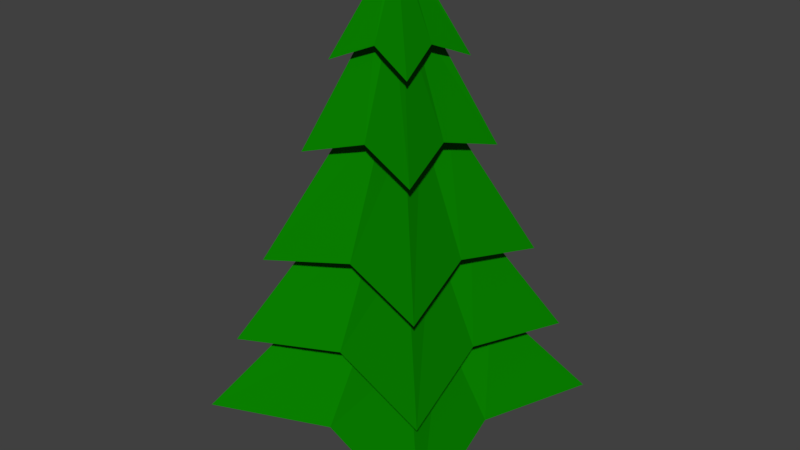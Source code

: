 # Source: LowPolySpure.blend  (saved by Blender 2.78.0; exported with 4.5.12 LTS)
import bpy
from mathutils import Matrix  # noqa: F401  (used for matrix-valued properties, if any)

bpy.ops.wm.read_factory_settings(use_empty=True)
scene = bpy.context.scene
scene.name = 'Scene'

# ---- collections
col_collection_1 = bpy.data.collections.new('Collection 1'); scene.collection.children.link(col_collection_1)

# ---- materials (node trees are filled in below, after node groups)
mat_woodfoliage = bpy.data.materials.new('WoodFoliage')
mat_woodfoliage.alpha_threshold = 0.0
mat_woodfoliage.use_transparent_shadow = False
mat_woodfoliage.diffuse_color = (0.003099, 0.2266, 0.0, 1.0)
mat_woodfoliage.roughness = 0.5
mat_woodfoliage.specular_intensity = 0.0
mat_woodtrunk = bpy.data.materials.new('WoodTrunk')
mat_woodtrunk.alpha_threshold = 0.0
mat_woodtrunk.use_transparent_shadow = False
mat_woodtrunk.diffuse_color = (0.1845, 0.1844, 0.0, 1.0)
mat_woodtrunk.roughness = 0.5
mat_woodtrunk.specular_intensity = 0.0

# ---- material node trees

# ---- world
world_world = bpy.data.worlds.new('World'); scene.world = world_world
world_world.color = (0.05088, 0.05088, 0.05088)
world_world.use_sun_shadow = False
world_world.sun_shadow_jitter_overblur = 0.0
world_world.cycles.sampling_method = 'MANUAL'

# ---- meshes
me_cylinder = bpy.data.meshes.new('Cylinder')
me_cylinder.from_pydata([(2.865e-09, 0.1503, 0.0006732), (1.794e-09, 0.01057, 1.079), (0.1959, 0.1959, 0.0006731), (0.01377, 0.01377, 1.079), (0.1546, -5.979e-09, 0.0006732), (0.01087, 1.173e-09, 1.079), (0.1959, -0.1959, 0.0006731), (0.01377, -0.01377, 1.079), (-1.065e-08, -0.1503, 0.0006732), (8.432e-10, -0.01057, 1.079), (-0.1959, -0.1959, 0.0006731), (-0.01377, -0.01377, 1.079), (-0.1546, 2.386e-09, 0.0006732), (-0.01087, 1.761e-09, 1.079), (-0.1959, 0.1959, 0.0006731), (-0.01377, 0.01377, 1.079), (2.73e-09, 0.1327, 0.1369), (2.596e-09, 0.1152, 0.2718), (2.462e-09, 0.09775, 0.4066), (2.328e-09, 0.08028, 0.5415), (2.194e-09, 0.0628, 0.6763), (2.06e-09, 0.04533, 0.8111), (1.926e-09, 0.02786, 0.946), (0.03629, 0.03629, 0.946), (0.05905, 0.05905, 0.8111), (0.08181, 0.08181, 0.6763), (0.1046, 0.1046, 0.5415), (0.1273, 0.1273, 0.4066), (0.1501, 0.1501, 0.2718), (0.1729, 0.1729, 0.1369), (0.02865, 2.882e-10, 0.946), (0.04662, -6.057e-10, 0.8111), (0.06459, -1.5e-09, 0.6763), (0.08256, -2.394e-09, 0.5415), (0.1005, -3.287e-09, 0.4066), (0.1185, -4.181e-09, 0.2718), (0.1365, -5.075e-09, 0.1369), (0.03629, -0.03629, 0.946), (0.05905, -0.05905, 0.8111), (0.08181, -0.08181, 0.6763), (0.1046, -0.1046, 0.5415), (0.1273, -0.1273, 0.4066), (0.1501, -0.1501, 0.2718), (0.1729, -0.1729, 0.1369), (-5.786e-10, -0.02786, 0.946), (-2.016e-09, -0.04533, 0.8111), (-3.453e-09, -0.0628, 0.6763), (-4.89e-09, -0.08028, 0.5415), (-6.327e-09, -0.09775, 0.4066), (-7.764e-09, -0.1152, 0.2718), (-9.201e-09, -0.1327, 0.1369), (-0.03629, -0.03629, 0.946), (-0.05905, -0.05905, 0.8111), (-0.08181, -0.08181, 0.6763), (-0.1046, -0.1046, 0.5415), (-0.1273, -0.1273, 0.4066), (-0.1501, -0.1501, 0.2718), (-0.1729, -0.1729, 0.1369), (-0.02865, 1.838e-09, 0.946), (-0.04662, 1.916e-09, 0.8111), (-0.06459, 1.995e-09, 0.6763), (-0.08256, 2.073e-09, 0.5415), (-0.1005, 2.151e-09, 0.4066), (-0.1185, 2.229e-09, 0.2718), (-0.1365, 2.307e-09, 0.1369), (-0.03629, 0.03629, 0.946), (-0.05905, 0.05905, 0.8111), (-0.08181, 0.08181, 0.6763), (-0.1046, 0.1046, 0.5415), (-0.1273, 0.1273, 0.4066), (-0.1501, 0.1501, 0.2718), (-0.1729, 0.1729, 0.1369), (-0.1711, 0.1711, 0.5891), (-0.1351, 4.381e-09, 0.6404), (-0.1711, -0.1711, 0.5891), (-9.487e-09, -0.1313, 0.6404), (0.1711, -0.1711, 0.5891), (0.1351, -2.926e-09, 0.6404), (0.1711, 0.1711, 0.5891), (2.322e-09, 0.1313, 0.6404), (0.1198, 0.1198, 0.8216), (5.289e-08, 0.09197, 0.873), (0.09459, 3.341e-09, 0.873), (0.1198, -0.1198, 0.8216), (4.463e-08, -0.09197, 0.873), (-0.1198, -0.1198, 0.8216), (-0.09459, 8.458e-09, 0.873), (-0.1198, 0.1198, 0.8216), (3.968e-09, 0.1908, 0.3442), (0.2485, 0.2485, 0.2928), (0.1962, -7.517e-09, 0.3442), (0.2485, -0.2485, 0.2928), (-1.318e-08, -0.1908, 0.3442), (-0.2485, -0.2485, 0.2928), (-0.1962, 3.096e-09, 0.3442), (-0.2485, 0.2485, 0.2928), (5.737e-09, 0.2349, 0.1094), (0.306, 0.306, 0.05802), (0.2416, -1.095e-08, 0.1094), (0.306, -0.306, 0.05802), (-1.538e-08, -0.2349, 0.1094), (-0.306, -0.306, 0.05802), (-0.2416, 2.122e-09, 0.1094), (-0.306, 0.306, 0.05802), (3.854e-09, 0.2794, -0.09767), (0.364, 0.364, -0.149), (0.2874, -1.134e-08, -0.09767), (0.364, -0.364, -0.149), (-2.127e-08, -0.2794, -0.09767), (-0.364, -0.364, -0.149), (-0.2874, 4.202e-09, -0.09767), (-0.364, 0.364, -0.149), (-0.06325, -0.06325, -0.3265), (-0.06325, -0.06325, 0.02168), (-0.06325, 0.06325, -0.3265), (-0.06325, 0.06325, 0.02168), (0.06325, -0.06325, -0.3265), (0.06325, -0.06325, 0.02168), (0.06325, 0.06325, -0.3265), (0.06325, 0.06325, 0.02168)], [], [(22, 1, 3, 23), (23, 3, 5, 30), (30, 5, 7, 37), (37, 7, 9, 44), (44, 9, 11, 51), (51, 11, 13, 58), (7, 83, 82, 5), (58, 13, 15, 65), (65, 15, 1, 22), (0, 2, 4, 6, 8, 10, 12, 14), (14, 71, 16, 0), (71, 70, 17, 16), (70, 69, 18, 17), (69, 68, 19, 18), (68, 67, 20, 19), (67, 66, 21, 20), (66, 65, 22, 21), (12, 64, 71, 14), (64, 63, 70, 71), (63, 62, 69, 70), (62, 61, 68, 69), (61, 60, 67, 68), (60, 59, 66, 67), (59, 58, 65, 66), (10, 57, 64, 12), (57, 56, 63, 64), (56, 55, 62, 63), (55, 54, 61, 62), (54, 53, 60, 61), (53, 52, 59, 60), (52, 51, 58, 59), (8, 50, 57, 10), (50, 49, 56, 57), (49, 48, 55, 56), (48, 47, 54, 55), (47, 46, 53, 54), (46, 45, 52, 53), (45, 44, 51, 52), (6, 43, 50, 8), (43, 42, 49, 50), (42, 41, 48, 49), (41, 40, 47, 48), (40, 39, 46, 47), (39, 38, 45, 46), (38, 37, 44, 45), (4, 36, 43, 6), (36, 35, 42, 43), (35, 34, 41, 42), (34, 33, 40, 41), (33, 32, 39, 40), (32, 31, 38, 39), (31, 30, 37, 38), (2, 29, 36, 4), (29, 28, 35, 36), (28, 27, 34, 35), (27, 26, 33, 34), (26, 25, 32, 33), (25, 24, 31, 32), (24, 23, 30, 31), (0, 16, 29, 2), (16, 17, 28, 29), (17, 18, 27, 28), (18, 19, 26, 27), (19, 20, 25, 26), (20, 21, 24, 25), (21, 22, 23, 24), (51, 74, 75, 44), (44, 75, 76, 37), (37, 76, 77, 30), (22, 79, 72, 65), (30, 77, 78, 23), (65, 72, 73, 58), (23, 78, 79, 22), (58, 73, 74, 51), (13, 86, 85, 11), (9, 84, 83, 7), (15, 87, 86, 13), (5, 82, 80, 3), (11, 85, 84, 9), (1, 81, 87, 15), (3, 80, 81, 1), (3, 1, 15, 13, 11, 9, 7, 5), (53, 60, 94, 93), (46, 53, 93, 92), (39, 46, 92, 91), (32, 39, 91, 90), (67, 20, 88, 95), (25, 32, 90, 89), (60, 67, 95, 94), (20, 25, 89, 88), (18, 27, 97, 96), (55, 62, 102, 101), (48, 55, 101, 100), (41, 48, 100, 99), (34, 41, 99, 98), (69, 18, 96, 103), (27, 34, 98, 97), (62, 69, 103, 102), (64, 71, 111, 110), (16, 29, 105, 104), (57, 64, 110, 109), (50, 57, 109, 108), (43, 50, 108, 107), (36, 43, 107, 106), (71, 16, 104, 111), (29, 36, 106, 105), (112, 113, 115, 114), (114, 115, 119, 118), (118, 119, 117, 116), (116, 117, 113, 112), (114, 118, 116, 112), (119, 115, 113, 117), (80, 82, 83, 84, 85, 86, 87, 81), (79, 78, 77, 76, 75, 74, 73, 72), (95, 88, 89, 90, 91, 92, 93, 94), (103, 96, 97, 98, 99, 100, 101, 102), (111, 104, 105, 106, 107, 108, 109, 110)])
me_cylinder.polygons.foreach_set('material_index', [0, 0, 0, 0, 0, 0, 0, 0, 0, 0, 0, 0, 0, 0, 0, 0, 0, 0, 0, 0, 0, 0, 0, 0, 0, 0, 0, 0, 0, 0, 0, 0, 0, 0, 0, 0, 0, 0, 0, 0, 0, 0, 0, 0, 0, 0, 0, 0, 0, 0, 0, 0, 0, 0, 0, 0, 0, 0, 0, 0, 0, 0, 0, 0, 0, 0, 0, 0, 0, 0, 0, 0, 0, 0, 0, 0, 0, 0, 0, 0, 0, 0, 0, 0, 0, 0, 0, 0, 0, 0, 0, 0, 0, 0, 0, 0, 0, 0, 0, 0, 0, 0, 0, 0, 0, 0, 1, 1, 1, 1, 1, 0, 0, 0, 0, 0, 0])
me_cylinder.materials.append(mat_woodfoliage)
me_cylinder.materials.append(mat_woodtrunk)
me_cylinder.use_remesh_preserve_volume = False
me_cylinder.use_remesh_preserve_attributes = False
me_cylinder.use_mirror_vertex_groups = False
me_cylinder.update()

# ---- objects
ob_cylinder = bpy.data.objects.new('Cylinder', me_cylinder)

# ---- transforms, parenting, visibility, modifiers, constraints
ob_cylinder.location = (-0.2202, -0.5464, 0.007967)
ob_cylinder.lineart.crease_threshold = 0.0

# ---- collection membership
col_collection_1.objects.link(ob_cylinder)

# ---- scene / render settings (as saved in the file)
scene.frame_start = 1; scene.frame_end = 250; scene.frame_set(1)
scene.render.engine = 'BLENDER_EEVEE_NEXT'
scene.render.resolution_percentage = 50
scene.render.dither_intensity = 0.0
scene.cycles.use_denoising = False
scene.cycles.samples = 128
scene.cycles.sampling_pattern = 'TABULATED_SOBOL'
scene.cycles.light_sampling_threshold = 0.0
scene.cycles.use_adaptive_sampling = False
scene.cycles.use_light_tree = False
scene.cycles.blur_glossy = 0.0
scene.cycles.sample_clamp_indirect = 0.0
scene.view_settings.view_transform = 'Standard'
bpy.context.view_layer.update()

# ---- added for rendering (the .blend has no active camera and no usable light): camera, sun
cam_auto = bpy.data.cameras.new('AutoCamera')
cam_auto.lens = 50.0
cam_auto.sensor_width = 36.0
cam_auto.clip_end = 1000.0
ob_auto_camera = bpy.data.objects.new('AutoCamera', cam_auto)
scene.collection.objects.link(ob_auto_camera)
ob_auto_camera.location = (1.39206, -2.48105, 1.6742)
ob_auto_camera.rotation_euler = (1.09748, -7.21219e-08, 0.694738)
scene.camera = ob_auto_camera
light_auto_sun = bpy.data.lights.new('AutoSun', 'SUN')
light_auto_sun.energy = 3.0
light_auto_sun.angle = 0.0523599
ob_auto_sun = bpy.data.objects.new('AutoSun', light_auto_sun)
scene.collection.objects.link(ob_auto_sun)
ob_auto_sun.rotation_euler = (0.872665, 0.174533, 0.523599)
bpy.context.view_layer.update()
